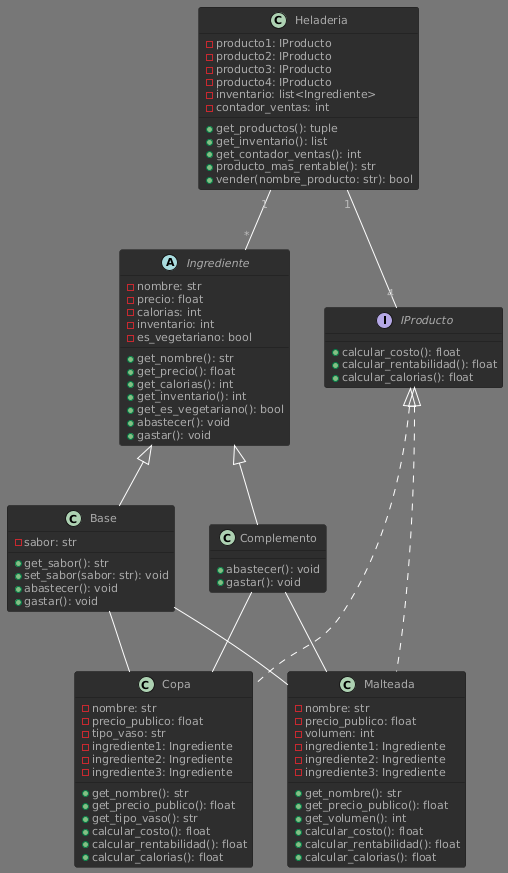

The diagram above was rendered by PlantUML. Its source (embedded in the PNG):
@startuml
!theme reddress-darkred
' Definición de interfaces y clases abstractas
interface IProducto {
    +calcular_costo(): float
    +calcular_rentabilidad(): float
    +calcular_calorias(): float
}

abstract class Ingrediente {
    - nombre: str
    - precio: float
    - calorias: int
    - inventario: int
    - es_vegetariano: bool
    + get_nombre(): str
    + get_precio(): float
    + get_calorias(): int
    + get_inventario(): int
    + get_es_vegetariano(): bool
    + abastecer(): void
    + gastar(): void
}

' Clases que heredan de Ingrediente
class Base {
    - sabor: str
    + get_sabor(): str
    + set_sabor(sabor: str): void
    + abastecer(): void
    + gastar(): void
}

class Complemento {
    + abastecer(): void
    + gastar(): void
}

' Clases que implementan IProducto
class Copa {
    - nombre: str
    - precio_publico: float
    - tipo_vaso: str
    - ingrediente1: Ingrediente
    - ingrediente2: Ingrediente
    - ingrediente3: Ingrediente
    + get_nombre(): str
    + get_precio_publico(): float
    + get_tipo_vaso(): str
    + calcular_costo(): float
    + calcular_rentabilidad(): float
    + calcular_calorias(): float
}

class Malteada {
    - nombre: str
    - precio_publico: float
    - volumen: int
    - ingrediente1: Ingrediente
    - ingrediente2: Ingrediente
    - ingrediente3: Ingrediente
    + get_nombre(): str
    + get_precio_publico(): float
    + get_volumen(): int
    + calcular_costo(): float
    + calcular_rentabilidad(): float
    + calcular_calorias(): float
}

' Clase principal
class Heladeria {
    - producto1: IProducto
    - producto2: IProducto
    - producto3: IProducto
    - producto4: IProducto
    - inventario: list<Ingrediente>
    - contador_ventas: int
    + get_productos(): tuple
    + get_inventario(): list
    + get_contador_ventas(): int
    + producto_mas_rentable(): str
    + vender(nombre_producto: str): bool
}

' Relaciones entre clases
IProducto <|.. Copa
IProducto <|.. Malteada

Ingrediente <|-- Base
Ingrediente <|-- Complemento

Base -- Copa 
Complemento -- Copa

Base -- Malteada 
Complemento -- Malteada

Heladeria "1" -- "4" IProducto 
Heladeria "1" -- "*" Ingrediente
@enduml